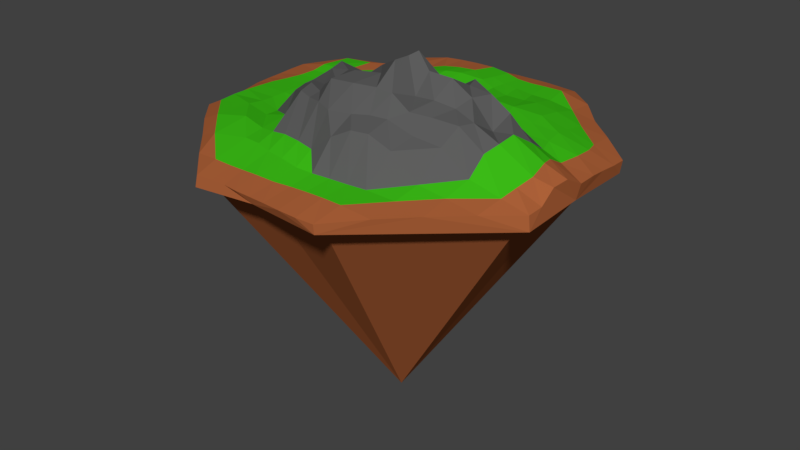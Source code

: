 # Source: zapychacz2.blend  (saved by Blender 2.77.0; exported with 4.5.12 LTS)
import bpy
from mathutils import Matrix  # noqa: F401  (used for matrix-valued properties, if any)

bpy.ops.wm.read_factory_settings(use_empty=True)
scene = bpy.context.scene
scene.name = 'Scene'

# ---- collections
col_collection_1 = bpy.data.collections.new('Collection 1'); scene.collection.children.link(col_collection_1)

# ---- materials (node trees are filled in below, after node groups)
mat_dirty = bpy.data.materials.new('dirty')
mat_dirty.alpha_threshold = 0.0
mat_dirty.use_transparent_shadow = False
mat_dirty.diffuse_color = (0.42, 0.1213, 0.04097, 1.0)
mat_dirty.roughness = 0.5
mat_grass = bpy.data.materials.new('grass')
mat_grass.alpha_threshold = 0.0
mat_grass.use_transparent_shadow = False
mat_grass.diffuse_color = (0.04462, 0.5071, 0.008646, 1.0)
mat_grass.roughness = 0.5
mat_rock_001 = bpy.data.materials.new('rock.001')
mat_rock_001.alpha_threshold = 0.0
mat_rock_001.use_transparent_shadow = False
mat_rock_001.diffuse_color = (0.1107, 0.1107, 0.1107, 1.0)
mat_rock_001.roughness = 0.5

# ---- material node trees

# ---- world
world_world = bpy.data.worlds.new('World'); scene.world = world_world
world_world.color = (0.05088, 0.05088, 0.05088)
world_world.use_sun_shadow = False
world_world.sun_shadow_jitter_overblur = 0.0
world_world.cycles.sampling_method = 'MANUAL'

# ---- meshes
me_cube_001 = bpy.data.meshes.new('Cube.001')
me_cube_001.from_pydata([(-10.06, -0.04371, 0.4046), (-9.905, -0.00491, -0.4467), (10.19, -0.06906, 0.4726), (9.949, -0.01149, -0.4242), (0.01806, 9.933, 0.4099), (0.007394, 9.831, -0.799), (-0.05849, -10.09, 0.3882), (0.001391, -9.979, 0.01889), (0.03738, 0.2009, 3.198), (0.01057, -9.154, -0.02097), (-10.22, 3.655, 0.4472), (10.01, 3.674, -0.3942), (-9.957, 3.632, -0.6503), (10.08, 3.748, 0.2491), (-0.1345, 4.682, 1.081), (-3.312, -9.184, -0.439), (3.643, 9.975, 0.3009), (3.669, -10.01, -0.2389), (0.01491, 8.947, -1.297), (3.65, 9.933, -0.7292), (3.671, -10.06, 0.2717), (5.05, 0.2558, 3.275), (3.775, 3.964, 1.268), (3.336, 9.054, -1.124), (-3.629, 9.899, -0.9466), (-3.623, -9.889, 0.2861), (-5.089, -0.1255, 1.993), (-3.639, 9.999, 0.3535), (-3.643, -10.01, -0.2694), (9.066, -0.01141, -0.7291), (-3.912, 3.829, 0.9536), (-9.909, -3.626, -0.927), (9.883, -3.625, 0.1893), (-9.887, -3.625, 0.262), (9.973, -3.649, -0.5588), (9.127, -3.334, -0.8492), (-0.09108, -5.026, 2.81), (4.102, -4.149, 2.367), (-9.056, -0.00717, -0.7592), (-9.088, 3.297, -0.9963), (-4.057, -3.835, 1.223), (-9.083, 3.301, -0.3025), (-9.007, -0.002776, -0.2223), (9.077, -3.318, -0.3186), (9.053, 0.001818, -0.1573), (4.972e-08, -3.602e-08, -14.63), (3.327, 9.048, -0.4168), (0.02231, 8.936, -0.477), (-3.3, -9.108, -0.03277), (0.005351, -9.073, 0.237), (9.148, 3.375, -0.1106), (3.337, -9.127, 0.03623), (-8.997, -3.284, -0.7599), (-3.3, 9.016, -0.6663), (9.168, 3.362, -0.5415), (3.362, -9.183, -0.307), (-8.999, -3.284, -1.595), (-3.293, 8.986, -1.553), (-9.879, -1.829, 0.2613), (10.15, 1.852, 0.4086), (-7.205, 0.02396, 0.7699), (-1.818, 9.966, 0.3624), (1.819, -10.22, 0.3953), (2.761, -0.4826, 3.787), (0.1115, -7.377, 0.8667), (0.2911, 2.728, 2.313), (-10.16, 1.783, 0.424), (6.899, -6.907, 0.4287), (0.1804, 7.366, 1.043), (2.179, 4.582, 1.111), (-6.953, 3.574, 0.8297), (1.83, 9.996, 0.3842), (-6.778, -6.788, 0.3731), (7.532, 0.01513, 1.615), (6.929, 3.988, 0.8574), (4.369, 1.849, 2.008), (3.978, 7.024, 0.7433), (3.749, -6.87, 0.6845), (-1.836, -9.882, 0.339), (-2.356, 0.211, 2.607), (-6.795, 6.767, 0.3974), (-2.119, 4.305, 1.134), (-4.262, 1.733, 1.073), (-3.68, -6.795, 1.08), (-3.782, 6.89, 0.8389), (9.889, -1.821, 0.8249), (6.781, 6.77, 0.4004), (0.4107, -1.958, 3.83), (4.579, -1.777, 3.045), (-4.504, -1.988, 2.207), (-1.972, -4.273, 2.745), (6.983, -3.935, 1.093), (1.87, -4.442, 2.87), (-6.704, -3.745, 1.134), (1.882, -7.151, 0.7661), (-1.888, -7.106, 1.004), (-1.891, 7.144, 1.185), (-2.187, -2.265, 3.069), (-1.992, 2.333, 1.221), (7.082, -1.926, 2.085), (7.203, 1.885, 1.019), (-7.07, 1.872, 0.7131), (2.35, 2.287, 2.071), (1.749, 7.267, 0.79), (2.504, -2.037, 3.211), (-6.973, -1.859, 0.8595), (-9.967, -0.9522, 0.3185), (10.2, 0.933, 0.5049), (-8.84, -0.01889, 0.7692), (-0.9051, 9.965, 0.3825), (0.8559, -10.15, 0.4001), (1.703, -0.8178, 4.885), (0.08114, -8.722, 0.642), (-0.05638, 1.217, 2.97), (-10.2, 2.709, 0.4438), (8.444, -5.29, 0.3648), (0.1925, 6.353, 1.191), (1.207, 4.783, 1.004), (-8.532, 3.609, 0.8331), (2.742, 9.989, 0.3445), (-8.363, -5.269, 0.3832), (6.126, 0.2504, 2.612), (5.421, 4.016, 1.189), (4.835, 1.076, 1.918), (4.011, 5.71, 1.02), (3.775, -8.503, 0.597), (-2.719, -9.88, 0.3188), (-3.757, -0.1169, 3.019), (-5.359, 8.516, 0.6157), (-2.892, 4.106, 1.025), (-4.745, 0.7438, 1.088), (-3.775, -8.619, 0.5924), (-3.923, 5.483, 0.9381), (9.926, -2.736, 0.2628), (5.312, 8.516, 0.4113), (0.1228, -3.559, 3.722), (4.277, -3.062, 2.936), (-4.18, -2.971, 2.22), (-2.751, -4.027, 2.815), (5.435, -3.908, 2.122), (1.086, -4.791, 2.842), (-8.7, -3.822, 0.8515), (-9.879, -2.723, 0.2737), (10.15, 2.831, 0.3235), (-6.131, 0.009764, 0.7376), (-2.726, 9.98, 0.358), (2.791, -10.2, 0.3468), (3.948, 0.08134, 3.484), (0.01056, -6.294, 1.355), (-0.08887, 3.958, 1.081), (-10.12, 0.8714, 0.4187), (5.377, -8.449, 0.4207), (0.1502, 8.788, 0.8515), (2.878, 4.226, 1.206), (-5.341, 3.722, 0.9363), (0.9013, 9.944, 0.4079), (-5.213, -8.358, 0.4023), (8.533, -0.04922, 1.161), (8.486, 3.787, 0.5836), (4.051, 2.905, 1.14), (3.692, 8.546, 0.7558), (3.957, -5.49, 2.08), (-1.008, -10.02, 0.3666), (-1.393, 0.2504, 2.632), (-8.519, 5.479, 0.6913), (-1.248, 4.44, 1.11), (-4.129, 3.038, 1.039), (-3.922, -5.514, 1.109), (-3.815, 8.599, 0.9341), (10.03, -0.988, 0.9451), (8.35, 5.303, 0.4268), (-0.3861, -0.945, 3.783), (4.767, -0.8272, 3.342), (-4.869, -1.03, 2.048), (-1.083, -4.601, 2.842), (8.569, -3.801, 0.6246), (2.698, -4.227, 2.822), (-5.389, -3.835, 0.9013), (5.374, 6.944, 0.557), (5.389, 5.449, 0.9447), (6.871, 5.31, 0.6139), (-6.879, 5.558, 0.7772), (-5.293, 5.485, 0.7154), (-5.339, 6.816, 0.649), (1.0, -7.296, 0.8088), (2.812, -7.018, 0.7184), (1.805, -8.53, 0.6189), (1.964, -5.812, 2.607), (-7.021, -5.536, 1.026), (-5.501, -7.09, 0.9198), (-5.269, -5.288, 1.294), (-2.777, -6.861, 1.069), (-0.9149, -7.238, 0.9679), (-1.931, -8.681, 0.6141), (-2.044, -5.887, 1.395), (-2.83, 7.045, 1.075), (-0.9556, 7.274, 1.201), (-1.883, 5.915, 1.323), (-1.869, 8.772, 0.9824), (-3.116, -2.053, 2.504), (-0.988, -2.201, 3.721), (-2.101, -3.425, 2.781), (-2.279, -1.244, 3.189), (5.392, -5.41, 0.8938), (5.312, -6.823, 0.6149), (6.806, -5.299, 0.6393), (-3.197, 2.014, 1.111), (-0.6944, 2.607, 2.291), (-2.067, 1.35, 2.324), (-2.038, 3.416, 1.158), (5.781, -2.026, 2.757), (8.941, -2.008, 1.114), (6.896, -2.776, 1.857), (7.133, -0.9296, 2.231), (5.692, 1.96, 1.021), (8.792, 1.893, 0.741), (7.475, 1.019, 0.9767), (7.008, 3.033, 1.031), (-8.589, 1.823, 0.6961), (-6.002, 1.719, 0.8962), (-7.108, 0.9526, 0.7259), (-7.013, 2.804, 0.7244), (1.06, 2.376, 2.232), (3.376, 2.131, 2.007), (2.391, 0.9823, 2.709), (1.917, 3.647, 1.278), (0.9346, 7.272, 0.8587), (2.849, 7.051, 0.7723), (2.0, 5.945, 0.8532), (1.784, 8.521, 0.7426), (1.347, -2.087, 4.692), (3.58, -2.048, 3.28), (2.159, -3.253, 3.635), (2.605, -1.184, 4.206), (-8.759, -1.907, 0.8814), (-5.797, -1.851, 0.7038), (-6.79, -2.774, 0.9724), (-7.085, -0.9187, 0.8204), (-5.95, -0.9262, 0.7401), (-5.654, -2.864, 0.7596), (-8.75, -2.867, 0.8885), (3.802, -1.033, 4.09), (3.231, -3.379, 3.041), (1.271, -3.288, 3.706), (2.713, 8.547, 0.7496), (3.18, 5.869, 0.8883), (0.9916, 6.195, 0.9589), (2.925, 3.261, 1.262), (3.58, 1.015, 3.437), (1.486, 1.038, 2.189), (-5.695, 2.903, 0.9366), (-6.038, 0.8826, 0.7696), (-8.713, 0.8979, 0.7203), (8.729, 2.968, 0.6596), (8.561, 0.8343, 0.683), (5.807, 1.012, 1.949), (8.758, -0.8543, 1.315), (8.741, -2.925, 0.8639), (5.575, -2.846, 2.815), (-1.049, 3.636, 1.182), (-1.221, 1.146, 2.491), (-3.308, 1.24, 1.258), (-1.959, -0.7326, 2.682), (-1.247, -3.552, 3.624), (-3.021, -3.04, 2.881), (-0.888, 8.832, 0.9643), (-1.057, 6.11, 1.344), (-2.978, 5.705, 1.109), (-0.9908, -6.087, 1.413), (-1.045, -8.725, 0.6544), (-2.744, -8.661, 0.5921), (2.808, -5.612, 2.593), (2.743, -8.5, 0.6144), (0.9409, -8.585, 0.6181), (1.054, -6.112, 2.156), (-2.936, -5.765, 1.263), (-2.833, 8.676, 0.9839), (-3.368, -1.232, 3.025), (-3.105, 3.182, 1.075), (6.036, -0.9433, 2.077), (5.551, 3.017, 1.139), (-8.509, 2.742, 0.717), (0.867, 3.908, 1.165), (0.9513, 8.579, 0.7637), (1.374, -1.153, 4.668), (-8.789, -0.9485, 0.8338)], [], [(285, 0, 106), (59, 3, 11), (58, 1, 31), (284, 8, 171), (283, 4, 152), (62, 7, 17), (61, 5, 24), (282, 14, 149), (281, 10, 114), (19, 50, 46), (66, 12, 1), (28, 52, 48), (280, 22, 159), (279, 21, 172), (3, 43, 44), (24, 47, 53), (71, 19, 5), (278, 30, 166), (12, 53, 41), (20, 151, 125), (5, 46, 47), (31, 42, 52), (277, 26, 173), (276, 27, 168), (78, 28, 7), (275, 40, 167), (25, 131, 156), (17, 49, 51), (34, 51, 43), (274, 36, 148), (1, 41, 42), (30, 132, 154), (7, 48, 49), (22, 122, 124), (85, 34, 3), (11, 44, 50), (67, 17, 34), (28, 72, 31), (80, 128, 24), (19, 86, 11), (50, 29, 54), (44, 35, 29), (43, 55, 35), (49, 15, 9), (48, 56, 15), (42, 39, 38), (46, 54, 23), (47, 23, 18), (41, 57, 39), (52, 38, 56), (53, 18, 57), (51, 9, 55), (35, 55, 45), (54, 29, 45), (29, 35, 45), (15, 56, 45), (9, 15, 45), (23, 54, 45), (39, 57, 45), (56, 38, 45), (57, 18, 45), (55, 9, 45), (38, 39, 45), (18, 23, 45), (76, 178, 160), (76, 179, 178), (74, 158, 180), (70, 181, 118), (70, 182, 181), (84, 168, 183), (273, 64, 112), (272, 94, 186), (271, 92, 187), (72, 188, 120), (72, 189, 188), (83, 167, 190), (270, 83, 131), (269, 95, 193), (268, 90, 194), (267, 84, 132), (266, 96, 197), (265, 61, 198), (264, 89, 137), (263, 97, 201), (262, 79, 202), (77, 203, 161), (77, 204, 203), (67, 115, 205), (261, 82, 130), (260, 98, 208), (259, 81, 209), (258, 88, 136), (257, 99, 212), (256, 73, 213), (255, 75, 123), (254, 100, 216), (253, 74, 217), (252, 66, 150), (251, 101, 220), (250, 70, 221), (249, 65, 113), (248, 102, 224), (247, 69, 225), (246, 68, 116), (245, 103, 228), (244, 71, 229), (243, 87, 135), (242, 104, 232), (241, 63, 233), (240, 58, 142), (239, 105, 236), (238, 60, 237), (235, 237, 105), (89, 238, 235), (173, 144, 238), (177, 236, 93), (40, 239, 177), (137, 235, 239), (141, 142, 33), (93, 240, 141), (236, 234, 240), (231, 233, 104), (88, 241, 231), (172, 147, 241), (176, 232, 92), (37, 242, 176), (136, 231, 242), (140, 135, 36), (92, 243, 140), (232, 230, 243), (227, 229, 103), (76, 244, 227), (160, 119, 244), (153, 228, 69), (22, 245, 153), (124, 227, 245), (117, 116, 14), (69, 246, 117), (228, 226, 246), (223, 225, 102), (75, 247, 223), (159, 153, 247), (147, 224, 63), (21, 248, 147), (123, 223, 248), (111, 113, 8), (63, 249, 111), (224, 222, 249), (219, 221, 101), (82, 250, 219), (166, 154, 250), (144, 220, 60), (26, 251, 144), (130, 219, 251), (108, 150, 0), (60, 252, 108), (220, 218, 252), (215, 217, 100), (59, 253, 215), (143, 158, 253), (157, 216, 73), (2, 254, 157), (107, 215, 254), (121, 123, 21), (73, 255, 121), (216, 214, 255), (211, 213, 99), (85, 256, 211), (169, 157, 256), (175, 212, 91), (32, 257, 175), (133, 211, 257), (139, 136, 37), (91, 258, 139), (212, 210, 258), (207, 209, 98), (65, 259, 207), (149, 165, 259), (163, 208, 79), (8, 260, 163), (113, 207, 260), (127, 130, 26), (79, 261, 127), (208, 206, 261), (205, 175, 91), (205, 115, 175), (115, 32, 175), (203, 205, 91), (203, 204, 205), (204, 67, 205), (161, 139, 37), (161, 203, 139), (203, 91, 139), (200, 202, 97), (87, 262, 200), (171, 163, 262), (174, 201, 90), (36, 263, 174), (135, 200, 263), (138, 137, 40), (90, 264, 138), (201, 199, 264), (196, 198, 96), (68, 265, 196), (152, 109, 265), (165, 197, 81), (14, 266, 165), (116, 196, 266), (129, 132, 30), (81, 267, 129), (197, 195, 267), (192, 194, 95), (64, 268, 192), (148, 174, 268), (162, 193, 78), (6, 269, 162), (112, 192, 269), (126, 131, 25), (78, 270, 126), (193, 191, 270), (190, 177, 93), (190, 167, 177), (167, 40, 177), (188, 190, 93), (188, 189, 190), (189, 83, 190), (120, 141, 33), (120, 188, 141), (188, 93, 141), (185, 187, 94), (77, 271, 185), (161, 176, 271), (146, 186, 62), (20, 272, 146), (125, 185, 272), (110, 112, 6), (62, 273, 110), (186, 184, 273), (183, 128, 80), (183, 168, 128), (168, 27, 128), (181, 183, 80), (181, 182, 183), (182, 84, 183), (118, 164, 10), (118, 181, 164), (181, 80, 164), (180, 170, 86), (180, 158, 170), (158, 13, 170), (178, 180, 86), (178, 179, 180), (179, 74, 180), (160, 134, 16), (160, 178, 134), (178, 86, 134), (124, 179, 76), (124, 122, 179), (122, 74, 179), (154, 182, 70), (154, 132, 182), (132, 84, 182), (184, 148, 64), (94, 274, 184), (187, 140, 274), (156, 189, 72), (156, 131, 189), (131, 83, 189), (191, 167, 83), (95, 275, 191), (194, 138, 275), (195, 168, 84), (96, 276, 195), (198, 145, 276), (199, 173, 89), (97, 277, 199), (202, 127, 277), (125, 204, 77), (125, 151, 204), (151, 67, 204), (206, 166, 82), (98, 278, 206), (209, 129, 278), (210, 172, 88), (99, 279, 210), (213, 121, 279), (214, 159, 75), (100, 280, 214), (217, 122, 280), (218, 114, 66), (101, 281, 218), (221, 118, 281), (222, 149, 65), (102, 282, 222), (225, 117, 282), (226, 152, 68), (103, 283, 226), (229, 155, 283), (230, 171, 87), (104, 284, 230), (233, 111, 284), (234, 106, 58), (105, 285, 234), (237, 108, 285), (285, 108, 0), (11, 13, 143), (59, 107, 3), (11, 143, 59), (2, 3, 107), (31, 33, 142), (58, 106, 1), (31, 142, 58), (0, 1, 106), (284, 111, 8), (283, 155, 4), (17, 20, 146), (62, 110, 7), (17, 146, 62), (6, 7, 110), (24, 27, 145), (61, 109, 5), (24, 145, 61), (4, 5, 109), (282, 117, 14), (281, 118, 10), (19, 11, 50), (1, 0, 150), (66, 114, 12), (1, 150, 66), (10, 12, 114), (28, 31, 52), (280, 122, 22), (279, 121, 21), (3, 34, 43), (24, 5, 47), (5, 4, 155), (71, 119, 19), (5, 155, 71), (16, 19, 119), (278, 129, 30), (12, 24, 53), (5, 19, 46), (31, 1, 42), (277, 127, 26), (276, 145, 27), (7, 6, 162), (78, 126, 28), (7, 162, 78), (25, 28, 126), (275, 138, 40), (17, 7, 49), (34, 17, 51), (274, 140, 36), (1, 12, 41), (7, 28, 48), (3, 2, 169), (85, 133, 34), (3, 169, 85), (32, 34, 133), (11, 3, 44), (34, 32, 115), (67, 151, 17), (34, 115, 67), (20, 17, 151), (33, 31, 120), (28, 25, 156), (72, 120, 31), (28, 156, 72), (24, 12, 80), (164, 80, 12), (12, 10, 164), (128, 27, 24), (13, 11, 170), (19, 16, 134), (86, 170, 11), (19, 134, 86), (50, 44, 29), (44, 43, 35), (43, 51, 55), (49, 48, 15), (48, 52, 56), (42, 41, 39), (46, 50, 54), (47, 46, 23), (41, 53, 57), (52, 42, 38), (53, 47, 18), (51, 49, 9), (273, 184, 64), (272, 185, 94), (271, 176, 92), (270, 191, 83), (269, 192, 95), (268, 174, 90), (267, 195, 84), (266, 196, 96), (265, 109, 61), (264, 199, 89), (263, 200, 97), (262, 163, 79), (261, 206, 82), (260, 207, 98), (259, 165, 81), (258, 210, 88), (257, 211, 99), (256, 157, 73), (255, 214, 75), (254, 215, 100), (253, 158, 74), (252, 218, 66), (251, 219, 101), (250, 154, 70), (249, 222, 65), (248, 223, 102), (247, 153, 69), (246, 226, 68), (245, 227, 103), (244, 119, 71), (243, 230, 87), (242, 231, 104), (241, 147, 63), (240, 234, 58), (239, 235, 105), (238, 144, 60), (235, 238, 237), (89, 173, 238), (173, 26, 144), (177, 239, 236), (40, 137, 239), (137, 89, 235), (141, 240, 142), (93, 236, 240), (236, 105, 234), (231, 241, 233), (88, 172, 241), (172, 21, 147), (176, 242, 232), (37, 136, 242), (136, 88, 231), (140, 243, 135), (92, 232, 243), (232, 104, 230), (227, 244, 229), (76, 160, 244), (160, 16, 119), (153, 245, 228), (22, 124, 245), (124, 76, 227), (117, 246, 116), (69, 228, 246), (228, 103, 226), (223, 247, 225), (75, 159, 247), (159, 22, 153), (147, 248, 224), (21, 123, 248), (123, 75, 223), (111, 249, 113), (63, 224, 249), (224, 102, 222), (219, 250, 221), (82, 166, 250), (166, 30, 154), (144, 251, 220), (26, 130, 251), (130, 82, 219), (108, 252, 150), (60, 220, 252), (220, 101, 218), (215, 253, 217), (59, 143, 253), (143, 13, 158), (157, 254, 216), (2, 107, 254), (107, 59, 215), (121, 255, 123), (73, 216, 255), (216, 100, 214), (211, 256, 213), (85, 169, 256), (169, 2, 157), (175, 257, 212), (32, 133, 257), (133, 85, 211), (139, 258, 136), (91, 212, 258), (212, 99, 210), (207, 259, 209), (65, 149, 259), (149, 14, 165), (163, 260, 208), (8, 113, 260), (113, 65, 207), (127, 261, 130), (79, 208, 261), (208, 98, 206), (200, 262, 202), (87, 171, 262), (171, 8, 163), (174, 263, 201), (36, 135, 263), (135, 87, 200), (138, 264, 137), (90, 201, 264), (201, 97, 199), (196, 265, 198), (68, 152, 265), (152, 4, 109), (165, 266, 197), (14, 116, 266), (116, 68, 196), (129, 267, 132), (81, 197, 267), (197, 96, 195), (192, 268, 194), (64, 148, 268), (148, 36, 174), (162, 269, 193), (6, 112, 269), (112, 64, 192), (126, 270, 131), (78, 193, 270), (193, 95, 191), (185, 271, 187), (77, 161, 271), (161, 37, 176), (146, 272, 186), (20, 125, 272), (125, 77, 185), (110, 273, 112), (62, 186, 273), (186, 94, 184), (184, 274, 148), (94, 187, 274), (187, 92, 140), (191, 275, 167), (95, 194, 275), (194, 90, 138), (195, 276, 168), (96, 198, 276), (198, 61, 145), (199, 277, 173), (97, 202, 277), (202, 79, 127), (206, 278, 166), (98, 209, 278), (209, 81, 129), (210, 279, 172), (99, 213, 279), (213, 73, 121), (214, 280, 159), (100, 217, 280), (217, 74, 122), (218, 281, 114), (101, 221, 281), (221, 70, 118), (222, 282, 149), (102, 225, 282), (225, 69, 117), (226, 283, 152), (103, 229, 283), (229, 71, 155), (230, 284, 171), (104, 233, 284), (233, 63, 111), (234, 285, 106), (105, 237, 285), (237, 60, 108)])
me_cube_001.polygons.foreach_set('material_index', [0, 0, 0, 2, 0, 0, 0, 1, 0, 0, 0, 0, 1, 2, 0, 0, 0, 1, 0, 0, 0, 0, 2, 0, 0, 1, 0, 0, 0, 2, 0, 1, 0, 1, 0, 0, 0, 0, 0, 0, 0, 0, 0, 0, 0, 0, 0, 0, 0, 0, 0, 0, 0, 0, 0, 0, 0, 0, 0, 0, 0, 0, 0, 0, 1, 1, 1, 1, 0, 0, 1, 1, 2, 0, 0, 1, 1, 1, 2, 1, 1, 0, 2, 2, 2, 2, 1, 0, 1, 2, 1, 2, 1, 1, 2, 1, 1, 0, 1, 1, 2, 2, 1, 1, 1, 0, 2, 2, 2, 0, 1, 1, 1, 2, 2, 1, 1, 2, 0, 1, 1, 2, 2, 2, 2, 2, 2, 2, 2, 2, 1, 1, 0, 1, 1, 1, 1, 1, 1, 2, 2, 1, 2, 2, 2, 2, 2, 2, 1, 1, 1, 1, 2, 1, 0, 1, 1, 1, 0, 0, 1, 0, 0, 2, 2, 2, 1, 0, 0, 1, 0, 0, 2, 2, 2, 2, 2, 1, 2, 2, 2, 2, 2, 2, 1, 0, 0, 1, 1, 0, 2, 2, 2, 2, 2, 2, 2, 2, 2, 2, 2, 2, 0, 1, 0, 1, 1, 1, 1, 1, 1, 1, 1, 2, 0, 0, 1, 0, 0, 1, 1, 1, 1, 1, 1, 1, 0, 0, 1, 2, 2, 2, 0, 0, 1, 0, 0, 1, 0, 0, 0, 0, 0, 0, 0, 1, 0, 0, 0, 0, 0, 1, 1, 0, 0, 0, 1, 1, 1, 1, 1, 1, 1, 2, 2, 0, 0, 1, 1, 1, 2, 0, 0, 0, 2, 2, 2, 1, 0, 0, 1, 1, 1, 2, 2, 2, 2, 1, 1, 0, 1, 1, 2, 2, 1, 1, 1, 0, 2, 2, 2, 0, 1, 1, 0, 0, 0, 0, 0, 0, 0, 0, 0, 2, 0, 0, 0, 0, 0, 0, 0, 0, 0, 1, 0, 0, 0, 0, 0, 0, 0, 1, 2, 0, 0, 0, 0, 0, 0, 1, 0, 0, 0, 2, 0, 0, 0, 0, 0, 2, 0, 0, 2, 0, 0, 0, 0, 0, 0, 0, 0, 0, 0, 0, 0, 0, 0, 0, 0, 0, 0, 0, 0, 0, 0, 0, 0, 0, 0, 0, 0, 0, 0, 0, 0, 0, 0, 0, 1, 1, 2, 1, 1, 2, 1, 1, 0, 2, 2, 2, 1, 2, 1, 2, 1, 1, 2, 1, 1, 0, 1, 1, 2, 2, 1, 1, 1, 0, 2, 2, 2, 0, 1, 1, 1, 2, 2, 1, 2, 2, 0, 1, 1, 2, 2, 2, 2, 2, 2, 2, 2, 2, 1, 1, 0, 1, 1, 1, 1, 1, 1, 2, 2, 1, 2, 2, 2, 2, 2, 2, 1, 1, 1, 1, 2, 1, 0, 1, 1, 1, 0, 0, 1, 0, 0, 2, 2, 1, 1, 0, 0, 1, 0, 0, 2, 2, 2, 2, 2, 1, 2, 2, 2, 2, 2, 2, 2, 2, 2, 2, 2, 2, 2, 2, 2, 0, 1, 0, 1, 1, 1, 1, 1, 1, 1, 1, 2, 0, 0, 1, 0, 0, 1, 2, 2, 2, 0, 0, 1, 0, 0, 1, 2, 2, 2, 1, 1, 2, 0, 0, 0, 2, 2, 2, 1, 1, 1, 2, 2, 2, 1, 1, 1, 0, 1, 1, 2, 2, 1, 1, 1, 0, 2, 2, 2, 0, 1, 1])
me_cube_001.materials.append(mat_dirty)
me_cube_001.materials.append(mat_grass)
me_cube_001.materials.append(mat_rock_001)
me_cube_001.use_remesh_preserve_volume = False
me_cube_001.use_remesh_preserve_attributes = False
me_cube_001.use_mirror_vertex_groups = False
me_cube_001.update()

# ---- objects
ob_cube = bpy.data.objects.new('Cube', me_cube_001)

# ---- transforms, parenting, visibility, modifiers, constraints
ob_cube.location = (0.0, 0.0, 0.0)
ob_cube.lineart.crease_threshold = 0.0

# ---- collection membership
col_collection_1.objects.link(ob_cube)

# ---- scene / render settings (as saved in the file)
scene.frame_start = 1; scene.frame_end = 250; scene.frame_set(1)
scene.render.engine = 'BLENDER_EEVEE_NEXT'
scene.render.resolution_percentage = 50
scene.render.dither_intensity = 0.0
scene.cycles.use_denoising = False
scene.cycles.samples = 128
scene.cycles.sampling_pattern = 'TABULATED_SOBOL'
scene.cycles.light_sampling_threshold = 0.0
scene.cycles.use_adaptive_sampling = False
scene.cycles.use_light_tree = False
scene.cycles.blur_glossy = 0.0
scene.cycles.sample_clamp_indirect = 0.0
scene.view_settings.view_transform = 'Standard'
bpy.context.view_layer.update()

# ---- added for rendering (the .blend has no active camera and no usable light): camera, sun
cam_auto = bpy.data.cameras.new('AutoCamera')
cam_auto.lens = 50.0
cam_auto.sensor_width = 36.0
cam_auto.clip_end = 1000.0
ob_auto_camera = bpy.data.objects.new('AutoCamera', cam_auto)
scene.collection.objects.link(ob_auto_camera)
ob_auto_camera.location = (32.1287, -38.6786, 20.8376)
ob_auto_camera.rotation_euler = (1.09748, -7.21219e-08, 0.694738)
scene.camera = ob_auto_camera
light_auto_sun = bpy.data.lights.new('AutoSun', 'SUN')
light_auto_sun.energy = 3.0
light_auto_sun.angle = 0.0523599
ob_auto_sun = bpy.data.objects.new('AutoSun', light_auto_sun)
scene.collection.objects.link(ob_auto_sun)
ob_auto_sun.rotation_euler = (0.872665, 0.174533, 0.523599)
bpy.context.view_layer.update()
